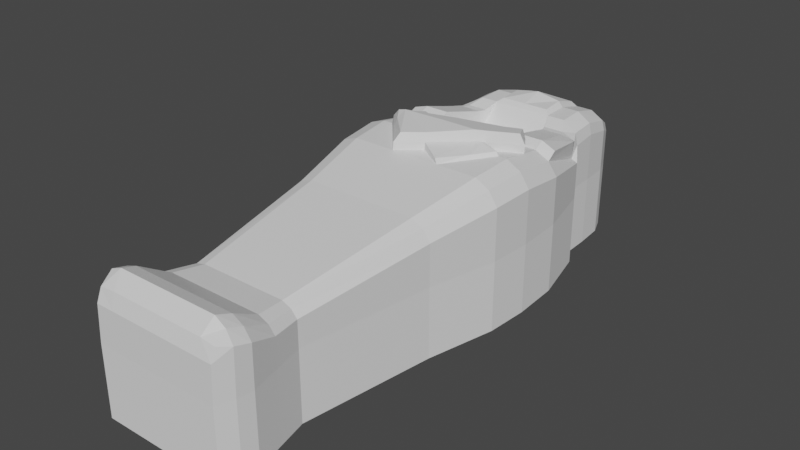 # Source: sarcophagus.blend  (saved by Blender 3.4.6; exported with 4.5.12 LTS)
import bpy
from mathutils import Matrix  # noqa: F401  (used for matrix-valued properties, if any)

bpy.ops.wm.read_factory_settings(use_empty=True)
scene = bpy.context.scene
scene.name = 'Scene'

# ---- collections
col_collection = bpy.data.collections.new('Collection'); scene.collection.children.link(col_collection)

# ---- materials (node trees are filled in below, after node groups)
mat_material_001 = bpy.data.materials.new('Material.001')
mat_material_001.use_transparent_shadow = False

# ---- material node trees
mat_material_001.use_nodes = True; mat_material_001.node_tree.nodes.clear()
_N = mat_material_001.node_tree.nodes; _L = mat_material_001.node_tree.links
n0 = _N.new('ShaderNodeBsdfPrincipled'); n0.name = 'Principled BSDF'; n0.location = (10, 300)
n0.distribution = 'GGX'
n0.subsurface_method = 'RANDOM_WALK_SKIN'
n0.inputs[3].default_value = 1.45
n0.inputs[27].default_value = (0.0, 0.0, 0.0, 1.0)
n0.inputs[28].default_value = 1.0
n1 = _N.new('ShaderNodeOutputMaterial'); n1.name = 'Material Output'; n1.location = (300, 300)
_L.new(n0.outputs[0], n1.inputs[0])
n1.is_active_output = True

# ---- world
world_world = bpy.data.worlds.new('World'); scene.world = world_world
world_world.use_nodes = True; world_world.node_tree.nodes.clear()
_N = world_world.node_tree.nodes; _L = world_world.node_tree.links
n0 = _N.new('ShaderNodeOutputWorld'); n0.name = 'World Output'; n0.location = (300, 300)
n1 = _N.new('ShaderNodeBackground'); n1.name = 'Background'; n1.location = (10, 300)
n1.inputs[0].default_value = (0.05088, 0.05088, 0.05088, 1.0)
_L.new(n1.outputs[0], n0.inputs[0])
n0.is_active_output = True
world_world.color = (0.05088, 0.05088, 0.05088)
world_world.use_sun_shadow = False
world_world.sun_shadow_jitter_overblur = 0.0

# ---- meshes
me_cube_001 = bpy.data.meshes.new('Cube.001')
me_cube_001.from_pydata([(-0.3097, -1.471, 0.05826), (-0.1684, 1.192, 0.05725), (0.1603, 1.192, 0.05725), (0.2936, -1.471, 0.05826), (0.3299, -1.315, 0.05866), (-0.3582, -1.315, 0.05866), (-0.3461, -1.392, 0.05893), (0.3218, -1.392, 0.05893), (0.2976, -1.178, 0.0578), (-0.3259, -1.178, 0.0578), (0.2653, -1.037, 0.05761), (-0.2976, -1.037, 0.05761), (0.3582, -0.3968, 0.05876), (-0.3743, -0.3968, 0.05876), (0.4349, -0.06225, 0.05954), (-0.4389, -0.06225, 0.05954), (0.2895, 1.023, 0.05887), (-0.3017, 1.023, 0.05887), (0.2532, 1.112, 0.05827), (-0.2613, 1.112, 0.05827), (-0.3138, 0.8819, 0.05928), (0.3017, 0.8819, 0.05928), (-0.3784, 0.6686, 0.05842), (0.3622, 0.6686, 0.05842), (0.3057, 0.7555, 0.05907), (-0.3218, 0.7555, 0.05907), (-0.4631, 0.1457, 0.05968), (0.447, 0.1457, 0.05968), (0.4349, 0.3778, 0.05925), (-0.447, 0.3778, 0.05925), (0.2165, -1.471, 0.05826), (0.1183, 1.192, 0.05725), (-0.1231, 1.192, 0.05725), (-0.2265, -1.471, 0.05826), (-0.1684, 1.192, -0.2768), (0.1603, 1.192, -0.2768), (0.2936, -1.471, -0.2763), (0.3299, -1.315, -0.2761), (-0.3582, -1.315, -0.2761), (-0.3461, -1.392, -0.2759), (0.3218, -1.392, -0.2759), (0.2976, -1.178, -0.2765), (-0.3259, -1.178, -0.2765), (0.2653, -1.037, -0.2766), (-0.2976, -1.037, -0.2766), (0.3582, -0.3968, -0.276), (-0.3743, -0.3968, -0.276), (0.4349, -0.06225, -0.2756), (-0.4389, -0.06225, -0.2756), (0.2895, 1.023, -0.276), (-0.3017, 1.023, -0.276), (0.2532, 1.112, -0.2763), (-0.2613, 1.112, -0.2763), (-0.3138, 0.8819, -0.2758), (0.3017, 0.8819, -0.2758), (-0.3784, 0.6686, -0.2762), (0.3622, 0.6686, -0.2762), (0.3057, 0.7555, -0.2759), (-0.3218, 0.7555, -0.2759), (-0.4631, 0.1457, -0.2756), (0.447, 0.1457, -0.2756), (0.4349, 0.3778, -0.2758), (-0.447, 0.3778, -0.2758), (0.2165, -1.471, -0.2763), (0.1183, 1.192, -0.2768), (-0.1231, 1.192, -0.2768), (-0.2265, -1.471, -0.2763), (-0.3097, -1.471, -0.2763), (0.1319, -1.471, 0.05826), (0.07221, 1.192, 0.05725), (0.07222, 1.192, -0.2768), (0.1319, -1.471, -0.2763), (-0.1443, -1.471, 0.05826), (-0.1443, -1.471, -0.2763), (-0.2587, -1.342, -0.2676), (-0.1413, 1.076, -0.2686), (-0.07832, 1.192, 0.05725), (0.132, 1.076, -0.2686), (-0.07831, 1.192, -0.2768), (0.2428, -1.342, -0.2676), (0.273, -1.2, -0.2672), (-0.299, -1.2, -0.2672), (-0.2889, -1.27, -0.2669), (0.2663, -1.27, -0.2669), (0.2462, -1.076, -0.268), (-0.2721, -1.076, -0.268), (0.2193, -0.9475, -0.2682), (-0.2486, -0.9475, -0.2682), (0.2965, -0.3667, -0.2671), (-0.3124, -0.3667, -0.2671), (0.3603, -0.06293, -0.2663), (-0.3661, -0.06293, -0.2663), (0.2394, 0.9225, -0.2669), (-0.252, 0.9225, -0.2669), (0.2092, 1.004, -0.2675), (-0.2184, 1.004, -0.2675), (-0.2621, 0.7943, -0.2665), (0.2495, 0.7943, -0.2665), (-0.003055, 1.192, 0.05725), (-0.3157, 0.6006, -0.2674), (-0.003044, 1.192, -0.2768), (0.2998, 0.6006, -0.2674), (-0.006231, -1.471, 0.05826), (0.2529, 0.6795, -0.2667), (-0.006231, -1.471, -0.2763), (-0.2688, 0.6795, -0.2667), (-0.3862, 0.1259, -0.2661), (0.3703, 0.1259, -0.2661), (0.3603, 0.3366, -0.2666), (-0.3728, 0.3366, -0.2666), (0.1787, -1.342, -0.2676), (0.09711, 1.076, -0.2686), (-0.1035, 1.076, -0.2686), (-0.1895, -1.342, -0.2676), (0.1084, -1.342, -0.2676), (0.05879, 1.076, -0.2686), (-0.1212, -1.342, -0.2676), (-0.06634, 1.076, -0.2686), (-0.003775, 1.076, -0.2686), (-0.006416, -1.342, -0.2676), (-0.006416, -1.342, 0.05826), (-0.003775, 1.076, 0.05725), (-0.06634, 1.076, 0.05725), (-0.1212, -1.342, 0.05826), (0.05879, 1.076, 0.05725), (0.1084, -1.342, 0.05826), (-0.1895, -1.342, 0.05826), (-0.1035, 1.076, 0.05725), (0.09711, 1.076, 0.05725), (0.1787, -1.342, 0.05826), (-0.3728, 0.3366, 0.05925), (0.3603, 0.3366, 0.05925), (0.3703, 0.1259, 0.05968), (-0.3862, 0.1259, 0.05968), (-0.2688, 0.6795, 0.05907), (0.2529, 0.6795, 0.05907), (0.2998, 0.6006, 0.05842), (-0.3157, 0.6006, 0.05842), (0.2495, 0.7943, 0.05928), (-0.2621, 0.7943, 0.05928), (-0.2184, 1.004, 0.05827), (0.2092, 1.004, 0.05827), (-0.252, 0.9225, 0.05887), (0.2394, 0.9225, 0.05887), (-0.3661, -0.06293, 0.05954), (0.3603, -0.06293, 0.05954), (-0.3124, -0.3667, 0.05876), (0.2965, -0.3667, 0.05876), (-0.2486, -0.9475, 0.05761), (0.2193, -0.9475, 0.05761), (-0.2721, -1.076, 0.0578), (0.2462, -1.076, 0.0578), (0.2663, -1.27, 0.05893), (-0.2889, -1.27, 0.05893), (-0.299, -1.2, 0.05866), (0.273, -1.2, 0.05866), (0.2428, -1.342, 0.05826), (0.132, 1.076, 0.05725), (-0.1413, 1.076, 0.05725), (-0.2587, -1.342, 0.05826)], [], [(73, 72, 33, 66), (34, 1, 32, 65), (70, 69, 31, 64), (36, 3, 30, 63), (59, 26, 29, 62), (56, 23, 28, 61), (61, 28, 27, 60), (48, 15, 26, 59), (55, 22, 25, 58), (54, 21, 24, 57), (57, 24, 23, 56), (62, 29, 22, 55), (49, 16, 21, 54), (58, 25, 20, 53), (50, 17, 19, 52), (35, 2, 18, 51), (53, 20, 17, 50), (51, 18, 16, 49), (46, 13, 15, 48), (60, 27, 14, 47), (44, 11, 13, 46), (47, 14, 12, 45), (42, 9, 11, 44), (45, 12, 10, 43), (38, 5, 9, 42), (43, 10, 8, 41), (37, 4, 7, 40), (67, 0, 6, 39), (39, 6, 5, 38), (41, 8, 4, 37), (66, 33, 0, 67), (40, 7, 3, 36), (64, 31, 2, 35), (52, 19, 1, 34), (100, 98, 69, 70), (63, 30, 68, 71), (65, 32, 76, 78), (104, 102, 72, 73), (139, 134, 105, 96), (126, 123, 116, 113), (153, 159, 74, 82), (140, 142, 93, 95), (127, 158, 75, 112), (154, 153, 82, 81), (141, 157, 77, 94), (128, 124, 115, 111), (155, 151, 84, 80), (142, 139, 96, 93), (129, 156, 79, 110), (159, 126, 113, 74), (143, 141, 94, 92), (130, 133, 106, 109), (156, 152, 83, 79), (144, 146, 89, 91), (131, 136, 101, 108), (157, 128, 111, 77), (145, 132, 107, 90), (132, 131, 108, 107), (158, 140, 95, 75), (71, 68, 102, 104), (146, 148, 87, 89), (133, 144, 91, 106), (78, 76, 98, 100), (125, 129, 110, 114), (147, 145, 90, 88), (134, 137, 99, 105), (124, 121, 118, 115), (148, 150, 85, 87), (135, 138, 97, 103), (123, 120, 119, 116), (149, 147, 88, 86), (136, 135, 103, 101), (122, 127, 112, 117), (150, 154, 81, 85), (137, 130, 109, 99), (121, 122, 117, 118), (151, 149, 86, 84), (138, 143, 92, 97), (120, 125, 114, 119), (152, 155, 80, 83), (6, 0, 159, 153), (33, 72, 123, 126), (69, 98, 121, 124), (20, 25, 134, 139), (7, 4, 155, 152), (68, 30, 129, 125), (21, 16, 143, 138), (8, 10, 149, 151), (22, 29, 130, 137), (9, 5, 154, 150), (23, 24, 135, 136), (10, 12, 147, 149), (102, 68, 125, 120), (24, 21, 138, 135), (11, 9, 150, 148), (25, 22, 137, 134), (12, 14, 145, 147), (26, 15, 144, 133), (76, 32, 127, 122), (13, 11, 148, 146), (1, 19, 140, 158), (27, 28, 131, 132), (14, 27, 132, 145), (2, 31, 128, 157), (28, 23, 136, 131), (98, 76, 122, 121), (15, 13, 146, 144), (3, 7, 152, 156), (29, 26, 133, 130), (16, 18, 141, 143), (0, 33, 126, 159), (30, 3, 156, 129), (17, 20, 139, 142), (72, 102, 120, 123), (4, 8, 151, 155), (31, 69, 124, 128), (18, 2, 157, 141), (5, 6, 153, 154), (32, 1, 158, 127), (19, 17, 142, 140), (99, 109, 106, 91, 89, 87, 85, 81, 82, 74, 113, 116, 119, 114, 110, 79, 83, 80, 84, 86, 88, 90, 107, 108, 101, 103, 97, 92, 94, 77, 111, 115, 118, 117, 112, 75, 95, 93, 96, 105)])
_uv = me_cube_001.uv_layers.new(name='UVMap')
_uv.uv.foreach_set('vector', [0.1257, 0.002523, 0.1368, 0.05182, 0.1273, 0.05207, 0.111, 0.006862, 0.09395, 0.5335, 0.1069, 0.478, 0.1136, 0.4786, 0.103, 0.5354, 0.1454, 0.5371, 0.1412, 0.4797, 0.1478, 0.4796, 0.1546, 0.536, 0.2096, 0.01865, 0.1836, 0.05499, 0.1764, 0.05413, 0.196, 0.01066, 0.0001127, 0.3165, 0.06424, 0.3187, 0.0669, 0.3576, 0.0007073, 0.3628, 0.2566, 0.4404, 0.1979, 0.4113, 0.2139, 0.3634, 0.2774, 0.3789, 0.2774, 0.3789, 0.2139, 0.3634, 0.2192, 0.3235, 0.2849, 0.3294, 0.003961, 0.2743, 0.06745, 0.2815, 0.06424, 0.3187, 0.0001127, 0.3165, 0.008311, 0.4264, 0.0688, 0.4063, 0.07515, 0.422, 0.01516, 0.4483, 0.2342, 0.4842, 0.1818, 0.4456, 0.1877, 0.4267, 0.2466, 0.4608, 0.2466, 0.4608, 0.1877, 0.4267, 0.1979, 0.4113, 0.2566, 0.4404, 0.0007073, 0.3628, 0.0669, 0.3576, 0.0688, 0.4063, 0.008311, 0.4264, 0.212, 0.5107, 0.1747, 0.4626, 0.1818, 0.4456, 0.2342, 0.4842, 0.01516, 0.4483, 0.07515, 0.422, 0.08269, 0.4404, 0.02588, 0.4757, 0.04588, 0.5045, 0.08984, 0.4588, 0.0956, 0.4703, 0.06423, 0.5203, 0.1635, 0.5345, 0.1538, 0.4792, 0.1665, 0.4721, 0.1931, 0.5241, 0.02588, 0.4757, 0.08269, 0.4404, 0.08984, 0.4588, 0.04588, 0.5045, 0.1931, 0.5241, 0.1665, 0.4721, 0.1747, 0.4626, 0.212, 0.5107, 0.01529, 0.2077, 0.07811, 0.2196, 0.06745, 0.2815, 0.003961, 0.2743, 0.2849, 0.3294, 0.2192, 0.3235, 0.2206, 0.2864, 0.2849, 0.2854, 0.04775, 0.08494, 0.1036, 0.1081, 0.07811, 0.2196, 0.01529, 0.2077, 0.2849, 0.2854, 0.2206, 0.2864, 0.2141, 0.2256, 0.2775, 0.2179, 0.05844, 0.05992, 0.1078, 0.08533, 0.1036, 0.1081, 0.04775, 0.08494, 0.2775, 0.2179, 0.2141, 0.2256, 0.1966, 0.1121, 0.2541, 0.09325, 0.07213, 0.0359, 0.1122, 0.06783, 0.1078, 0.08533, 0.05844, 0.05992, 0.2541, 0.09325, 0.1966, 0.1121, 0.195, 0.09058, 0.2454, 0.06747, 0.2326, 0.04171, 0.1916, 0.07171, 0.1878, 0.06288, 0.2235, 0.02991, 0.09684, 0.01325, 0.1192, 0.05296, 0.1149, 0.0593, 0.0818, 0.02439, 0.0818, 0.02439, 0.1149, 0.0593, 0.1122, 0.06783, 0.07213, 0.0359, 0.2454, 0.06747, 0.195, 0.09058, 0.1916, 0.07171, 0.2326, 0.04171, 0.111, 0.006862, 0.1273, 0.05207, 0.1192, 0.05296, 0.09684, 0.01325, 0.2235, 0.02991, 0.1878, 0.06288, 0.1836, 0.05499, 0.2096, 0.01865, 0.1546, 0.536, 0.1478, 0.4796, 0.1538, 0.4792, 0.1635, 0.5345, 0.06423, 0.5203, 0.0956, 0.4703, 0.1069, 0.478, 0.09395, 0.5335, 0.1288, 0.538, 0.1308, 0.4796, 0.1412, 0.4797, 0.1454, 0.5371, 0.196, 0.01066, 0.1764, 0.05413, 0.1671, 0.05346, 0.1815, 0.005068, 0.103, 0.5354, 0.1136, 0.4786, 0.1203, 0.4791, 0.1121, 0.5369, 0.1539, 0.0001127, 0.1522, 0.05243, 0.1368, 0.05182, 0.1257, 0.002523, 0.5743, 0.3771, 0.5743, 0.3572, 0.6275, 0.3572, 0.6274, 0.3771, 0.5745, 0.9879, 0.5745, 0.9761, 0.6276, 0.9761, 0.6276, 0.9879, 0.5743, 0.01361, 0.5745, 0.0001127, 0.6276, 0.0001127, 0.6275, 0.01361, 0.5745, 0.4146, 0.5744, 0.3994, 0.6275, 0.3994, 0.6276, 0.4146, 0.5746, 0.4395, 0.5746, 0.4329, 0.6278, 0.4329, 0.6278, 0.4395, 0.5744, 0.0258, 0.5743, 0.01361, 0.6275, 0.01361, 0.6275, 0.0258, 0.5745, 0.4986, 0.5746, 0.4803, 0.6278, 0.4803, 0.6276, 0.4986, 0.5746, 0.4742, 0.5746, 0.4676, 0.6278, 0.4676, 0.6278, 0.4742, 0.5744, 0.8878, 0.5745, 0.8658, 0.6277, 0.8658, 0.6275, 0.8878, 0.5744, 0.3994, 0.5743, 0.3771, 0.6274, 0.3771, 0.6275, 0.3994, 0.5745, 0.9241, 0.5745, 0.913, 0.6276, 0.913, 0.6276, 0.9241, 0.5745, 0.9999, 0.5745, 0.9879, 0.6276, 0.9879, 0.6276, 0.9999, 0.5744, 0.5135, 0.5745, 0.4986, 0.6276, 0.4986, 0.6275, 0.5135, 0.5743, 0.2945, 0.5742, 0.258, 0.6274, 0.258, 0.6274, 0.2945, 0.5745, 0.913, 0.5743, 0.8999, 0.6275, 0.8999, 0.6276, 0.913, 0.5742, 0.2251, 0.5744, 0.1717, 0.6275, 0.1717, 0.6274, 0.2251, 0.5743, 0.6185, 0.5744, 0.5716, 0.6276, 0.5716, 0.6274, 0.6185, 0.5746, 0.4803, 0.5746, 0.4742, 0.6278, 0.4742, 0.6278, 0.4803, 0.5742, 0.6878, 0.5742, 0.6551, 0.6274, 0.6551, 0.6274, 0.6878, 0.5742, 0.6551, 0.5743, 0.6185, 0.6274, 0.6185, 0.6274, 0.6551, 0.5746, 0.4329, 0.5745, 0.4146, 0.6276, 0.4146, 0.6278, 0.4329, 0.1815, 0.005068, 0.1671, 0.05346, 0.1522, 0.05243, 0.1539, 0.0001127, 0.5744, 0.1717, 0.5746, 0.07046, 0.6277, 0.07046, 0.6275, 0.1717, 0.5742, 0.258, 0.5742, 0.2251, 0.6274, 0.2251, 0.6274, 0.258, 0.1121, 0.5369, 0.1203, 0.4791, 0.1308, 0.4796, 0.1288, 0.538, 0.5745, 0.9363, 0.5745, 0.9241, 0.6276, 0.9241, 0.6276, 0.9363, 0.5744, 0.7416, 0.5742, 0.6878, 0.6274, 0.6878, 0.6275, 0.7416, 0.5743, 0.3572, 0.5744, 0.3413, 0.6276, 0.3413, 0.6275, 0.3572, 0.5746, 0.4676, 0.5746, 0.4567, 0.6278, 0.4567, 0.6278, 0.4676, 0.5746, 0.07046, 0.5745, 0.04782, 0.6277, 0.04782, 0.6277, 0.07046, 0.5743, 0.5557, 0.5743, 0.5358, 0.6274, 0.5358, 0.6275, 0.5557, 0.5745, 0.9761, 0.5745, 0.9562, 0.6276, 0.9562, 0.6276, 0.9761, 0.5746, 0.843, 0.5744, 0.7416, 0.6275, 0.7416, 0.6277, 0.843, 0.5744, 0.5716, 0.5743, 0.5557, 0.6275, 0.5557, 0.6276, 0.5716, 0.5746, 0.4459, 0.5746, 0.4395, 0.6278, 0.4395, 0.6278, 0.4459, 0.5745, 0.04782, 0.5744, 0.0258, 0.6275, 0.0258, 0.6277, 0.04782, 0.5744, 0.3413, 0.5743, 0.2945, 0.6274, 0.2945, 0.6276, 0.3413, 0.5746, 0.4567, 0.5746, 0.4459, 0.6278, 0.4459, 0.6278, 0.4567, 0.5745, 0.8658, 0.5746, 0.843, 0.6277, 0.843, 0.6277, 0.8658, 0.5743, 0.5358, 0.5744, 0.5135, 0.6275, 0.5135, 0.6274, 0.5358, 0.5745, 0.9562, 0.5745, 0.9363, 0.6276, 0.9363, 0.6276, 0.9562, 0.5743, 0.8999, 0.5744, 0.8878, 0.6275, 0.8878, 0.6275, 0.8999, 0.4225, 0.4477, 0.4162, 0.4614, 0.4073, 0.439, 0.4126, 0.4266, 0.4017, 0.4614, 0.3875, 0.4614, 0.3835, 0.439, 0.3953, 0.439, 0.35, 0.0001127, 0.363, 0.0001209, 0.3632, 0.02026, 0.3523, 0.02027, 0.4169, 0.05383, 0.4183, 0.07574, 0.4091, 0.0889, 0.4079, 0.06902, 0.3068, 0.4477, 0.3054, 0.4344, 0.3152, 0.4145, 0.3164, 0.4266, 0.3397, 0.4614, 0.325, 0.4614, 0.3316, 0.439, 0.3437, 0.439, 0.3103, 0.05383, 0.3124, 0.02938, 0.321, 0.04681, 0.3193, 0.06902, 0.311, 0.4107, 0.3166, 0.3861, 0.3245, 0.3707, 0.3199, 0.393, 0.428, 0.09078, 0.4399, 0.1411, 0.4271, 0.1483, 0.4172, 0.1026, 0.419, 0.4107, 0.4245, 0.4344, 0.4143, 0.4145, 0.4096, 0.393, 0.2998, 0.09078, 0.3096, 0.07574, 0.3187, 0.0889, 0.3106, 0.1026, 0.3166, 0.3861, 0.3005, 0.2753, 0.3112, 0.2701, 0.3245, 0.3707, 0.3636, 0.4614, 0.3397, 0.4614, 0.3437, 0.439, 0.3636, 0.439, 0.3096, 0.07574, 0.3103, 0.05383, 0.3193, 0.06902, 0.3187, 0.0889, 0.4141, 0.3861, 0.419, 0.4107, 0.4096, 0.393, 0.4056, 0.3707, 0.4183, 0.07574, 0.428, 0.09078, 0.4172, 0.1026, 0.4091, 0.0889, 0.3005, 0.2753, 0.2872, 0.2174, 0.3001, 0.2175, 0.3112, 0.2701, 0.4427, 0.1813, 0.4385, 0.2174, 0.4259, 0.2175, 0.4294, 0.1848, 0.3761, 0.0001252, 0.3838, 0.0001281, 0.3804, 0.02026, 0.374, 0.02026, 0.4273, 0.2753, 0.4141, 0.3861, 0.4056, 0.3707, 0.4166, 0.2701, 0.3917, 0.0001305, 0.4078, 0.01391, 0.4003, 0.03277, 0.387, 0.02026, 0.2851, 0.1813, 0.2872, 0.1411, 0.3001, 0.1483, 0.2984, 0.1848, 0.2872, 0.2174, 0.2851, 0.1813, 0.2984, 0.1848, 0.3001, 0.2175, 0.3347, 0.0001199, 0.342, 0.0001127, 0.3457, 0.02022, 0.3396, 0.02027, 0.2872, 0.1411, 0.2998, 0.09078, 0.3106, 0.1026, 0.3001, 0.1483, 0.363, 0.0001209, 0.3761, 0.0001252, 0.374, 0.02026, 0.3632, 0.02026, 0.4385, 0.2174, 0.4273, 0.2753, 0.4166, 0.2701, 0.4259, 0.2175, 0.3117, 0.4614, 0.3068, 0.4477, 0.3164, 0.4266, 0.3205, 0.439, 0.4399, 0.1411, 0.4427, 0.1813, 0.4294, 0.1848, 0.4271, 0.1483, 0.3124, 0.02938, 0.3186, 0.01392, 0.3263, 0.03278, 0.321, 0.04681, 0.4162, 0.4614, 0.4017, 0.4614, 0.3953, 0.439, 0.4073, 0.439, 0.325, 0.4614, 0.3117, 0.4614, 0.3205, 0.439, 0.3316, 0.439, 0.4148, 0.02937, 0.4169, 0.05383, 0.4079, 0.06902, 0.4062, 0.04681, 0.3875, 0.4614, 0.3636, 0.4614, 0.3636, 0.439, 0.3835, 0.439, 0.3054, 0.4344, 0.311, 0.4107, 0.3199, 0.393, 0.3152, 0.4145, 0.342, 0.0001127, 0.35, 0.0001127, 0.3523, 0.02027, 0.3457, 0.02022, 0.3186, 0.01392, 0.3347, 0.0001199, 0.3396, 0.02027, 0.3263, 0.03278, 0.4245, 0.4344, 0.4225, 0.4477, 0.4126, 0.4266, 0.4143, 0.4145, 0.3838, 0.0001281, 0.3917, 0.0001305, 0.387, 0.02026, 0.3804, 0.02026, 0.4078, 0.01391, 0.4148, 0.02937, 0.4062, 0.04681, 0.4003, 0.03277, 0.5618, 0.0824, 0.5717, 0.1281, 0.574, 0.1646, 0.5705, 0.1973, 0.5612, 0.2499, 0.5502, 0.3505, 0.5542, 0.3728, 0.5589, 0.3943, 0.5571, 0.4064, 0.5519, 0.4188, 0.5399, 0.4188, 0.5281, 0.4188, 0.5082, 0.4188, 0.4883, 0.4188, 0.4761, 0.4188, 0.465, 0.4188, 0.461, 0.4064, 0.4598, 0.3943, 0.4644, 0.3728, 0.4691, 0.3505, 0.4557, 0.2499, 0.4447, 0.1973, 0.443, 0.1646, 0.4447, 0.1281, 0.4552, 0.0824, 0.4633, 0.06875, 0.4639, 0.04886, 0.4656, 0.02665, 0.4709, 0.01262, 0.4842, 0.0001127, 0.4903, 0.0001127, 0.4969, 0.0001128, 0.5077, 0.0001129, 0.5186, 0.000113, 0.525, 0.000113, 0.5316, 0.000113, 0.5449, 0.01262, 0.5507, 0.02665, 0.5525, 0.04886, 0.5536, 0.06875])
me_cube_001.update()
me_cube_002 = bpy.data.meshes.new('Cube.002')
me_cube_002.from_pydata([(-0.3094, -1.439, 0.2829), (-0.1776, 1.174, 0.202), (0.292, -1.439, 0.28), (0.1738, 1.172, 0.2018), (-0.3194, -1.312, 0.3087), (0.295, -1.313, 0.2993), (0.288, -1.384, 0.3221), (-0.3084, -1.384, 0.3324), (-0.2907, -1.176, 0.2356), (0.266, -1.176, 0.2289), (-0.2659, -1.037, 0.2201), (0.2368, -1.037, 0.214), (-0.333, -0.397, 0.3176), (0.321, -0.397, 0.3079), (-0.3897, -0.0624, 0.384), (0.3906, -0.06239, 0.3718), (-0.2821, 1.023, 0.3146), (0.277, 1.023, 0.3101), (-0.2443, 1.112, 0.2663), (0.2423, 1.112, 0.2627), (0.2886, 0.8819, 0.3433), (-0.2934, 0.8819, 0.3483), (0.3317, 0.6686, 0.2456), (-0.3383, 0.6686, 0.2486), (-0.3011, 0.7554, 0.34), (0.2924, 0.7554, 0.3345), (0.4008, 0.1456, 0.3833), (-0.4119, 0.1456, 0.396), (-0.3973, 0.3777, 0.3596), (0.3902, 0.3777, 0.3483), (0.1428, 1.162, 0.2351), (0.2221, -1.439, 0.2889), (0.242, -1.312, 0.328), (0.2365, -1.383, 0.3536), (0.2179, -1.176, 0.2494), (0.1934, -1.037, 0.2327), (0.2646, -0.397, 0.3376), (0.3232, -0.06241, 0.4091), (0.214, 1.023, 0.3474), (0.1875, 1.112, 0.293), (0.223, 0.8819, 0.3854), (-0.3973, 0.3777, 0.3596), (0.2255, 0.7554, 0.3807), (0.3307, 0.1456, 0.4219), (0.3222, 0.3777, 0.3828), (-0.2342, -1.439, 0.2889), (-0.1477, 1.163, 0.2329), (-0.2632, -1.312, 0.328), (-0.2539, -1.383, 0.3536), (-0.2398, -1.176, 0.2494), (-0.2199, -1.037, 0.2327), (-0.2732, -0.397, 0.3376), (-0.3183, -0.06241, 0.4091), (-0.2201, 1.023, 0.3474), (-0.1903, 1.112, 0.293), (-0.2288, 0.8819, 0.3854), (-0.3901, 0.4329, 0.3891), (-0.2352, 0.7554, 0.3807), (-0.3375, 0.1456, 0.4219), (-0.3253, 0.3777, 0.3828), (-0.3097, -1.471, 0.05826), (-0.1684, 1.192, 0.05725), (0.1603, 1.192, 0.05725), (0.2936, -1.471, 0.05826), (0.3299, -1.315, 0.05866), (-0.3582, -1.315, 0.05866), (-0.3461, -1.392, 0.05893), (0.3218, -1.392, 0.05893), (0.2976, -1.178, 0.0578), (-0.3259, -1.178, 0.0578), (0.2653, -1.037, 0.05761), (-0.2976, -1.037, 0.05761), (0.3582, -0.3968, 0.05876), (-0.3743, -0.3968, 0.05876), (0.4349, -0.06225, 0.05954), (-0.4389, -0.06225, 0.05954), (0.2895, 1.023, 0.05887), (-0.3017, 1.023, 0.05887), (0.2532, 1.112, 0.05827), (-0.2613, 1.112, 0.05827), (-0.3138, 0.8819, 0.05928), (0.3017, 0.8819, 0.05928), (-0.3784, 0.6686, 0.05842), (0.3622, 0.6686, 0.05842), (0.3057, 0.7555, 0.05907), (-0.3218, 0.7555, 0.05907), (-0.4631, 0.1457, 0.05968), (0.447, 0.1457, 0.05968), (0.4349, 0.3778, 0.05925), (-0.447, 0.3778, 0.05925), (0.2165, -1.471, 0.05826), (0.1183, 1.192, 0.05725), (-0.1231, 1.192, 0.05725), (-0.2265, -1.471, 0.05826), (-0.3097, -1.463, 0.2232), (-0.1897, 1.174, 0.1725), (0.1822, 1.172, 0.1744), (0.2936, -1.463, 0.2232), (0.3299, -1.313, 0.2487), (-0.3582, -1.313, 0.2487), (-0.3461, -1.386, 0.2668), (0.3218, -1.386, 0.2668), (0.2976, -1.177, 0.1929), (-0.3259, -1.177, 0.1929), (0.2653, -1.037, 0.1811), (-0.2976, -1.037, 0.1811), (0.3582, -0.397, 0.2555), (-0.3743, -0.397, 0.2555), (0.4349, -0.06237, 0.3061), (-0.4389, -0.06237, 0.3061), (0.2895, 1.023, 0.2624), (-0.3017, 1.023, 0.2624), (0.2532, 1.112, 0.2239), (-0.2613, 1.112, 0.2239), (-0.3138, 0.8819, 0.2893), (0.3017, 0.8819, 0.2893), (-0.3784, 0.6686, 0.2337), (0.3622, 0.6686, 0.2337), (0.3057, 0.7554, 0.2755), (-0.3218, 0.7554, 0.2755), (-0.4631, 0.1456, 0.3152), (0.447, 0.1456, 0.3152), (0.4349, 0.3777, 0.2875), (-0.447, 0.3777, 0.2875), (0.2165, -1.463, 0.2232), (0.116, 1.192, 0.1574), (-0.1236, 1.192, 0.1574), (-0.2265, -1.463, 0.2232), (0.07725, 1.178, 0.2152), (0.1455, -1.312, 0.328), (0.1428, -1.383, 0.3536), (0.1305, -1.176, 0.2494), (0.1144, -1.037, 0.2327), (0.1618, -0.397, 0.3376), (0.2007, -0.06241, 0.4091), (0.1311, 1.023, 0.3474), (0.1153, 1.112, 0.293), (0.1367, 0.8819, 0.3854), (0.1637, 0.6686, 0.2622), (0.1375, 0.7554, 0.3807), (-0.005295, 0.1518, 0.5069), (0.1985, 0.3777, 0.3828), (0.135, -1.439, 0.2889), (0.1319, -1.471, 0.05826), (0.07221, 1.192, 0.05725), (0.1319, -1.463, 0.2232), (0.07026, 1.192, 0.1574), (-0.1496, -1.439, 0.2889), (-0.1443, -1.471, 0.05826), (-0.1443, -1.463, 0.2232), (-0.08649, 1.178, 0.2152), (-0.1695, -1.312, 0.328), (-0.163, -1.383, 0.3536), (-0.155, -1.176, 0.2494), (-0.1433, -1.037, 0.2327), (-0.1735, -0.397, 0.3376), (-0.1994, -0.06241, 0.4091), (-0.1396, 1.023, 0.3474), (-0.1202, 1.112, 0.293), (-0.1451, 0.8819, 0.3854), (-0.1753, 0.6686, 0.2622), (-0.1498, 0.7554, 0.3807), (-0.2131, 0.165, 0.4947), (-0.2052, 0.3777, 0.3828), (-0.07832, 1.192, 0.05725), (-0.0792, 1.192, 0.1574), (0.1311, 1.023, 0.3474), (0.1367, 0.8819, 0.3854), (0.1375, 0.7554, 0.3807), (-0.1396, 1.023, 0.3474), (-0.1451, 0.8819, 0.3854), (-0.1498, 0.7554, 0.3807), (-0.00462, 1.178, 0.2152), (-0.01203, -1.312, 0.328), (-0.01007, -1.383, 0.3536), (-0.01223, -1.176, 0.2494), (-0.01443, -1.037, 0.2327), (-0.005837, -0.397, 0.3376), (0.0006497, -0.06241, 0.4091), (-0.00425, 1.023, 0.3474), (-0.002466, 1.112, 0.293), (-0.005812, 0.6686, 0.2622), (-0.006157, 0.7554, 0.3807), (-0.2131, 0.1441, 0.5064), (-0.003362, 0.3777, 0.3828), (-0.003055, 1.192, 0.05725), (-0.00447, 1.192, 0.1574), (-0.007316, -1.439, 0.2889), (-0.006231, -1.471, 0.05826), (-0.006231, -1.463, 0.2232), (-0.00425, 1.023, 0.3474), (-0.006157, 0.7554, 0.3807), (-0.2129, 0.1667, 0.4184), (-0.292, 0.1456, 0.4219), (-0.004395, 0.2537, 0.4037), (0.1992, 0.3404, 0.3891), (0.2026, 0.1669, 0.4183), (0.3257, 0.283, 0.3988), (-0.1121, -0.06241, 0.4091), (-0.2512, 0.1447, 0.4966), (0.2642, 0.3777, 0.3828), (-0.00155, 0.01457, 0.4138), (0.1235, -0.06241, 0.4091), (-0.2069, 0.04718, 0.4159), (-0.33, 0.2879, 0.398), (-0.2691, 0.3777, 0.3828), (-0.2066, 0.3388, 0.3894), (0.2887, 0.1456, 0.4219), (0.2018, 0.03618, 0.4152), (0.1726, 0.1484, 0.4577), (0.2031, 0.1484, 0.4577), (0.2026, 0.1697, 0.4541), (-0.2816, 0.1471, 0.4623), (0.1099, 1.007, 0.3714), (-0.2129, 0.1679, 0.4592), (-0.00424, 1.007, 0.3714), (-0.004395, 0.2565, 0.4395), (-0.2076, 0.3155, 0.4303), (0.1992, 0.3433, 0.4249), (-0.00155, 0.01741, 0.4496), (0.3257, 0.2858, 0.4346), (0.2642, 0.3805, 0.4186), (-0.1121, -0.05958, 0.4448), (0.1043, -0.04915, 0.4278), (-0.2075, 0.05946, 0.4569), (-0.3124, 0.2722, 0.4376), (-0.2607, 0.3485, 0.4247), (0.2756, 0.147, 0.44), (0.202, 0.05443, 0.4342), (-0.004588, 0.2368, 0.4926), (0.1999, 0.3118, 0.4799), (0.2024, 0.1839, 0.5015), (0.1615, 0.1518, 0.5069), (-0.001744, 0.02701, 0.491), (0.3034, 0.278, 0.4856), (0.2647, 0.3567, 0.4724), (-0.09284, -0.0348, 0.4872), (-0.2091, 0.08381, 0.4871), (-0.004176, 0.8846, 0.4296), (0.114, 0.8846, 0.4089), (-0.005837, 0.7778, 0.3988), (0.1143, 0.7778, 0.3988), (-0.1185, 1.007, 0.3714), (-0.1225, 0.8846, 0.4089), (-0.1261, 0.7778, 0.3988), (-0.2734, -1.361, 0.05826), (-0.1496, 1.089, 0.05725), (0.1384, 1.089, 0.05725), (0.2552, -1.361, 0.05826), (0.287, -1.218, 0.05866), (-0.3158, -1.218, 0.05866), (-0.3052, -1.289, 0.05893), (0.2799, -1.289, 0.05893), (0.2587, -1.092, 0.0578), (-0.2875, -1.092, 0.0578), (0.2304, -0.9617, 0.05761), (-0.2628, -0.9617, 0.05761), (0.3117, -0.373, 0.05876), (-0.33, -0.373, 0.05876), (0.3789, -0.06519, 0.05954), (-0.3866, -0.06519, 0.05954), (0.2516, 0.9335, 0.05887), (-0.2663, 0.9335, 0.05887), (0.2198, 1.016, 0.05827), (-0.231, 1.016, 0.05827), (-0.2769, 0.8035, 0.05928), (0.2622, 0.8035, 0.05928), (-0.3335, 0.6073, 0.05842), (0.3153, 0.6073, 0.05842), (0.2658, 0.6872, 0.05907), (-0.284, 0.6872, 0.05907), (-0.4078, 0.1262, 0.05968), (0.3895, 0.1262, 0.05968), (0.3789, 0.3397, 0.05925), (-0.3936, 0.3397, 0.05925), (0.1876, -1.361, 0.05826), (0.1016, 1.089, 0.05725), (-0.1099, 1.089, 0.05725), (-0.2005, -1.361, 0.05826), (0.1135, -1.361, 0.05826), (0.06121, 1.089, 0.05725), (-0.1285, -1.361, 0.05826), (-0.07066, 1.089, 0.05725), (-0.004726, 1.089, 0.05725), (-0.007509, -1.361, 0.05826), (-0.2734, -1.361, 0.1619), (-0.1496, 1.089, 0.1609), (0.1384, 1.089, 0.1609), (0.2552, -1.361, 0.1619), (0.287, -1.218, 0.1623), (-0.3158, -1.218, 0.1623), (-0.3052, -1.289, 0.1626), (0.2799, -1.289, 0.1626), (0.2587, -1.092, 0.1615), (-0.2875, -1.092, 0.1615), (0.2304, -0.9617, 0.1613), (-0.2628, -0.9617, 0.1613), (0.3117, -0.373, 0.1624), (-0.33, -0.373, 0.1624), (0.3789, -0.06519, 0.1632), (-0.3866, -0.06519, 0.1632), (0.2516, 0.9335, 0.1625), (-0.2663, 0.9335, 0.1625), (0.2198, 1.016, 0.1619), (-0.231, 1.016, 0.1619), (-0.2769, 0.8035, 0.163), (0.2622, 0.8035, 0.163), (-0.3335, 0.6073, 0.1621), (0.3153, 0.6073, 0.1621), (0.2658, 0.6872, 0.1627), (-0.284, 0.6872, 0.1627), (-0.4078, 0.1262, 0.1634), (0.3895, 0.1262, 0.1634), (0.3789, 0.3397, 0.1629), (-0.3936, 0.3397, 0.1629), (0.1876, -1.361, 0.1619), (0.1016, 1.089, 0.1609), (-0.1099, 1.089, 0.1609), (-0.2005, -1.361, 0.1619), (0.1135, -1.361, 0.1619), (0.06121, 1.089, 0.1609), (-0.1285, -1.361, 0.1619), (-0.07066, 1.089, 0.1609), (-0.004726, 1.089, 0.1609), (-0.007509, -1.361, 0.1619), (-0.008465, -0.07197, 0.1621), (0.3257, 0.6927, 0.3234), (0.341, 0.6589, 0.3358), (0.2769, 0.6588, 0.3524), (0.2605, 0.6927, 0.3515), (0.3874, 0.4278, 0.3801), (0.3202, 0.4278, 0.4109), (0.173, 0.6588, 0.3524), (0.1628, 0.6927, 0.3515), (0.2735, 0.4278, 0.4109), (0.2007, 0.4278, 0.4109), (-0.3383, 0.6686, 0.2486), (-0.3011, 0.7554, 0.34), (-0.2352, 0.7554, 0.3807), (-0.3253, 0.3777, 0.3828), (-0.1753, 0.6686, 0.2622), (-0.1498, 0.7554, 0.3807), (-0.2691, 0.3777, 0.3828), (-0.2052, 0.3777, 0.3828), (-0.3438, 0.6612, 0.3377), (-0.329, 0.6932, 0.327), (-0.2817, 0.6612, 0.3513), (-0.2652, 0.6931, 0.3522), (-0.3202, 0.4329, 0.4102), (-0.1809, 0.6612, 0.3513), (-0.1711, 0.6931, 0.3522), (-0.2747, 0.4329, 0.4102), (-0.2043, 0.4329, 0.4102)], [], [(113, 18, 1, 95), (125, 30, 3, 96), (101, 6, 2, 97), (127, 45, 0, 94), (48, 7, 0, 45), (49, 8, 4, 47), (102, 9, 5, 98), (100, 7, 4, 99), (94, 0, 7, 100), (47, 4, 7, 48), (98, 5, 6, 101), (104, 11, 9, 102), (50, 10, 8, 49), (99, 4, 8, 103), (51, 12, 10, 50), (106, 13, 11, 104), (103, 8, 10, 105), (108, 15, 13, 106), (52, 14, 12, 51), (105, 10, 12, 107), (58, 27, 14, 52), (121, 26, 15, 108), (107, 12, 14, 109), (112, 19, 17, 110), (54, 18, 16, 53), (114, 21, 16, 111), (46, 1, 18, 54), (96, 3, 19, 112), (111, 16, 18, 113), (119, 24, 21, 114), (110, 17, 20, 115), (53, 16, 21, 55), (123, 28, 23, 116), (118, 25, 22, 117), (160, 161, 341, 340), (55, 21, 24, 57), (115, 20, 25, 118), (116, 23, 24, 119), (109, 14, 27, 120), (122, 29, 26, 121), (59, 28, 27, 58, 204), (205, 163, 343, 342), (117, 22, 29, 122), (120, 27, 28, 123), (42, 139, 333, 329), (29, 44, 197, 43, 26), (20, 40, 42, 25), (22, 25, 326, 327), (17, 38, 40, 20), (3, 30, 39, 19), (19, 39, 38, 17), (26, 43, 37, 15), (15, 37, 36, 13), (13, 36, 35, 11), (11, 35, 34, 9), (5, 32, 33, 6), (9, 34, 32, 5), (6, 33, 31, 2), (97, 2, 31, 124), (146, 128, 30, 125), (95, 1, 46, 126), (24, 23, 336, 337), (163, 205, 206), (159, 55, 57, 161), (163, 160, 340, 343), (157, 53, 55, 159), (150, 46, 54, 158), (158, 54, 53, 157), (192, 193, 212, 214), (156, 52, 51, 155), (155, 51, 50, 154), (154, 50, 49, 153), (151, 47, 48, 152), (153, 49, 47, 151), (152, 48, 45, 147), (149, 147, 45, 127), (148, 149, 127, 93), (61, 95, 126, 92), (144, 146, 125, 91), (63, 97, 124, 90), (86, 120, 123, 89), (83, 117, 122, 88), (88, 122, 121, 87), (75, 109, 120, 86), (82, 116, 119, 85), (81, 115, 118, 84), (84, 118, 117, 83), (89, 123, 116, 82), (76, 110, 115, 81), (85, 119, 114, 80), (77, 111, 113, 79), (62, 96, 112, 78), (80, 114, 111, 77), (78, 112, 110, 76), (73, 107, 109, 75), (87, 121, 108, 74), (71, 105, 107, 73), (74, 108, 106, 72), (69, 103, 105, 71), (72, 106, 104, 70), (65, 99, 103, 69), (70, 104, 102, 68), (64, 98, 101, 67), (60, 94, 100, 66), (66, 100, 99, 65), (68, 102, 98, 64), (93, 127, 94, 60), (67, 101, 97, 63), (91, 125, 96, 62), (79, 113, 95, 61), (185, 186, 146, 144), (90, 124, 145, 143), (124, 31, 142, 145), (33, 130, 142, 31), (34, 131, 129, 32), (32, 129, 130, 33), (35, 132, 131, 34), (36, 133, 132, 35), (37, 134, 133, 36), (43, 207, 208, 134, 37), (39, 136, 135, 38), (30, 128, 136, 39), (38, 135, 137, 40), (141, 200, 334, 335), (40, 137, 139, 42), (44, 200, 197), (29, 22, 327, 330), (186, 172, 128, 146), (126, 46, 150, 165), (92, 126, 165, 164), (188, 189, 149, 148), (189, 187, 147, 149), (174, 152, 147, 187), (175, 153, 151, 173), (173, 151, 152, 174), (176, 154, 153, 175), (177, 155, 154, 176), (178, 198, 156, 155, 177), (193, 203, 224, 212), (180, 158, 157, 179), (172, 150, 158, 180), (182, 139, 168, 191), (182, 161, 160, 181), (157, 159, 170, 169), (184, 163, 206), (181, 160, 163, 184), (190, 169, 242, 215), (169, 170, 243, 242), (139, 137, 167, 168), (179, 157, 169, 190), (137, 135, 166, 167), (159, 161, 171, 170), (135, 179, 190, 166), (171, 191, 240, 244), (166, 190, 215, 213), (138, 181, 184, 141), (141, 184, 195), (139, 182, 181, 138), (161, 182, 191, 171), (128, 172, 180, 136), (136, 180, 179, 135), (205, 204, 225, 226), (134, 202, 178, 177, 133), (133, 177, 176, 132), (132, 176, 175, 131), (129, 173, 174, 130), (131, 175, 173, 129), (130, 174, 187, 142), (145, 142, 187, 189), (143, 145, 189, 188), (165, 150, 172, 186), (164, 165, 186, 185), (198, 201, 219, 222), (197, 196, 207, 43), (194, 206, 217, 216), (195, 200, 141), (201, 198, 178), (200, 195, 218, 221), (208, 207, 227, 228), (201, 202, 223, 219), (197, 200, 221, 220), (202, 201, 178), (203, 193, 58, 52, 156), (198, 203, 156), (192, 204, 58, 193), (207, 196, 211, 227), (196, 197, 220, 211), (204, 205, 59), (208, 202, 134), (202, 208, 228, 223), (204, 192, 214, 225), (206, 194, 184), (195, 184, 194), (209, 211, 231, 232), (220, 221, 235, 234), (210, 209, 219, 223, 228), (224, 222, 236, 237), (214, 212, 199, 162), (216, 214, 162, 229), (211, 220, 234, 231), (211, 209, 210), (212, 224, 237, 199), (216, 217, 214), (217, 226, 225, 214), (227, 211, 210), (228, 227, 210), (206, 205, 226, 217), (203, 198, 222, 224), (195, 194, 216, 218), (183, 199, 237), (140, 183, 237, 236, 233), (233, 232, 140), (231, 234, 235, 230), (162, 199, 183), (230, 229, 140, 232, 231), (229, 162, 183, 140), (221, 218, 230, 235), (219, 209, 232, 233), (218, 216, 229, 230), (222, 219, 233, 236), (215, 242, 243, 238), (238, 243, 244, 240), (239, 238, 240, 241), (213, 215, 238, 239), (167, 166, 213, 239), (170, 171, 244, 243), (168, 167, 239, 241), (191, 168, 241, 240), (144, 91, 276, 280), (68, 64, 249, 253), (80, 77, 262, 265), (143, 188, 284, 279), (63, 90, 275, 248), (93, 60, 245, 278), (78, 76, 261, 263), (86, 89, 274, 271), (67, 63, 248, 252), (73, 75, 260, 258), (83, 88, 273, 268), (91, 62, 247, 276), (87, 74, 259, 272), (188, 148, 281, 284), (88, 87, 272, 273), (79, 61, 246, 264), (71, 73, 258, 256), (75, 86, 271, 260), (74, 72, 257, 259), (82, 85, 270, 267), (92, 164, 282, 277), (69, 71, 256, 254), (81, 84, 269, 266), (72, 70, 255, 257), (90, 143, 279, 275), (84, 83, 268, 269), (65, 69, 254, 250), (185, 144, 280, 283), (89, 82, 267, 274), (70, 68, 253, 255), (76, 81, 266, 261), (64, 67, 252, 249), (85, 80, 265, 270), (164, 185, 283, 282), (148, 93, 278, 281), (60, 66, 251, 245), (77, 79, 264, 262), (61, 92, 277, 246), (66, 65, 250, 251), (62, 78, 263, 247), (256, 258, 298, 296), (260, 271, 311, 300), (275, 279, 319, 315), (259, 257, 297, 299), (267, 270, 310, 307), (283, 280, 320, 323), (254, 256, 296, 294), (266, 269, 309, 306), (284, 281, 321, 324), (257, 255, 295, 297), (269, 268, 308, 309), (277, 282, 322, 317), (250, 254, 294, 290), (274, 267, 307, 314), (282, 283, 323, 322), (255, 253, 293, 295), (261, 266, 306, 301), (279, 284, 324, 319), (249, 252, 292, 289), (270, 265, 305, 310), (281, 278, 318, 321), (245, 251, 291, 285), (262, 264, 304, 302), (246, 277, 317, 286), (251, 250, 290, 291), (247, 263, 303, 287), (280, 276, 316, 320), (253, 249, 289, 293), (265, 262, 302, 305), (248, 275, 315, 288), (278, 245, 285, 318), (263, 261, 301, 303), (271, 274, 314, 311), (252, 248, 288, 292), (258, 260, 300, 298), (268, 273, 313, 308), (276, 247, 287, 316), (272, 259, 299, 312), (273, 272, 312, 313), (264, 246, 286, 304), (300, 311, 325), (315, 319, 325), (299, 297, 325), (307, 310, 325), (323, 320, 325), (294, 296, 325), (306, 309, 325), (324, 321, 325), (297, 295, 325), (309, 308, 325), (317, 322, 325), (290, 294, 325), (314, 307, 325), (322, 323, 325), (295, 293, 325), (301, 306, 325), (319, 324, 325), (289, 292, 325), (310, 305, 325), (321, 318, 325), (285, 291, 325), (302, 304, 325), (286, 317, 325), (291, 290, 325), (287, 303, 325), (320, 316, 325), (293, 289, 325), (305, 302, 325), (288, 315, 325), (318, 285, 325), (303, 301, 325), (311, 314, 325), (292, 288, 325), (298, 300, 325), (308, 313, 325), (316, 287, 325), (312, 299, 325), (313, 312, 325), (304, 286, 325), (296, 298, 325), (327, 328, 331, 330), (326, 329, 328, 327), (329, 333, 332, 328), (328, 332, 335, 334, 331), (44, 29, 330, 331), (25, 42, 329, 326), (138, 141, 335, 332), (200, 44, 331, 334), (139, 138, 332, 333), (339, 342, 351, 348), (341, 338, 347, 350), (337, 336, 344, 345), (343, 340, 349, 352), (28, 59, 339, 41), (59, 205, 342, 339), (23, 28, 41, 336), (161, 57, 338, 341), (57, 24, 337, 338), (347, 345, 344, 346), (346, 344, 56, 348), (349, 346, 348, 351, 352), (350, 347, 346, 349), (342, 343, 352, 351), (338, 337, 345, 347), (340, 341, 350, 349), (336, 41, 56, 344), (41, 339, 348, 56)])
_uv = me_cube_002.uv_layers.new(name='UVMap')
_uv.uv.foreach_set('vector', [0.113, 0.4906, 0.1177, 0.4857, 0.1267, 0.4997, 0.1236, 0.504, 0.1776, 0.5032, 0.1774, 0.4889, 0.184, 0.4917, 0.187, 0.4953, 0.1356, 0.04086, 0.1298, 0.04358, 0.1306, 0.03735, 0.1331, 0.03177, 0.0651, 0.03538, 0.06758, 0.04346, 0.06029, 0.04619, 0.0566, 0.04063, 0.068, 0.05242, 0.06267, 0.0523, 0.06029, 0.04619, 0.06758, 0.04346, 0.06371, 0.08201, 0.05508, 0.08086, 0.0596, 0.05901, 0.06616, 0.05994, 0.1516, 0.06642, 0.1441, 0.0691, 0.1343, 0.04967, 0.1411, 0.04733, 0.05555, 0.0507, 0.06267, 0.0523, 0.0596, 0.05901, 0.05137, 0.05838, 0.0566, 0.04063, 0.06029, 0.04619, 0.06267, 0.0523, 0.05555, 0.0507, 0.06616, 0.05994, 0.0596, 0.05901, 0.06267, 0.0523, 0.068, 0.05242, 0.1411, 0.04733, 0.1343, 0.04967, 0.1298, 0.04358, 0.1356, 0.04086, 0.1583, 0.09284, 0.1502, 0.09524, 0.1441, 0.0691, 0.1516, 0.06642, 0.06481, 0.1079, 0.05543, 0.1079, 0.05508, 0.08086, 0.06371, 0.08201, 0.05137, 0.05838, 0.0596, 0.05901, 0.05508, 0.08086, 0.04551, 0.08011, 0.07172, 0.2339, 0.05989, 0.2353, 0.05543, 0.1079, 0.06481, 0.1079, 0.194, 0.2149, 0.1824, 0.2181, 0.1502, 0.09524, 0.1583, 0.09284, 0.04551, 0.08011, 0.05508, 0.08086, 0.05543, 0.1079, 0.04547, 0.1077, 0.2104, 0.2755, 0.197, 0.2783, 0.1824, 0.2181, 0.194, 0.2149, 0.07685, 0.2963, 0.06383, 0.2982, 0.05989, 0.2353, 0.07172, 0.2339, 0.04547, 0.1077, 0.05543, 0.1079, 0.05989, 0.2353, 0.04566, 0.2352, 0.07909, 0.3302, 0.06659, 0.3329, 0.06383, 0.2982, 0.07685, 0.2963, 0.2153, 0.3108, 0.2015, 0.3118, 0.197, 0.2783, 0.2104, 0.2755, 0.04566, 0.2352, 0.05989, 0.2353, 0.06383, 0.2982, 0.0473, 0.2992, 0.1941, 0.4805, 0.1892, 0.477, 0.1918, 0.4625, 0.1982, 0.4655, 0.1259, 0.483, 0.1177, 0.4857, 0.1113, 0.4721, 0.1205, 0.4687, 0.09576, 0.457, 0.1047, 0.4529, 0.1113, 0.4721, 0.105, 0.477, 0.1319, 0.495, 0.1267, 0.4997, 0.1177, 0.4857, 0.1259, 0.483, 0.187, 0.4953, 0.184, 0.4917, 0.1892, 0.477, 0.1941, 0.4805, 0.105, 0.477, 0.1113, 0.4721, 0.1177, 0.4857, 0.113, 0.4906, 0.08467, 0.4368, 0.09557, 0.4337, 0.1047, 0.4529, 0.09576, 0.457, 0.1982, 0.4655, 0.1918, 0.4625, 0.1937, 0.4418, 0.2022, 0.4437, 0.1205, 0.4687, 0.1113, 0.4721, 0.1047, 0.4529, 0.1155, 0.4499, 0.05771, 0.3823, 0.07222, 0.3803, 0.07704, 0.4227, 0.07045, 0.4241, 0.2085, 0.422, 0.1968, 0.4208, 0.216, 0.4064, 0.2216, 0.4063, 0.1265, 0.4069, 0.1254, 0.4271, 0.1254, 0.4271, 0.1265, 0.4069, 0.1155, 0.4499, 0.1047, 0.4529, 0.09557, 0.4337, 0.1111, 0.4328, 0.2022, 0.4437, 0.1937, 0.4418, 0.1968, 0.4208, 0.2085, 0.422, 0.07045, 0.4241, 0.07704, 0.4227, 0.09557, 0.4337, 0.08467, 0.4368, 0.0473, 0.2992, 0.06383, 0.2982, 0.06659, 0.3329, 0.05082, 0.3362, 0.2206, 0.3552, 0.2067, 0.3563, 0.2015, 0.3118, 0.2153, 0.3108, 0.08671, 0.3739, 0.07222, 0.3803, 0.06659, 0.3329, 0.07909, 0.3302, 0.0844, 0.3573, 0.09791, 0.3726, 0.1101, 0.3752, 0.1101, 0.3752, 0.09791, 0.3726, 0.2216, 0.4063, 0.216, 0.4064, 0.2067, 0.3563, 0.2206, 0.3552, 0.05082, 0.3362, 0.06659, 0.3329, 0.07222, 0.3803, 0.05771, 0.3823, 0.1823, 0.422, 0.1674, 0.4236, 0.1701, 0.4106, 0.1884, 0.4098, 0.2067, 0.3563, 0.1914, 0.3561, 0.1898, 0.3386, 0.1892, 0.3123, 0.2015, 0.3118, 0.1937, 0.4418, 0.1824, 0.4409, 0.1823, 0.422, 0.1968, 0.4208, 0.216, 0.4064, 0.1968, 0.4208, 0.2014, 0.408, 0.2013, 0.4012, 0.1918, 0.4625, 0.1816, 0.4613, 0.1824, 0.4409, 0.1937, 0.4418, 0.184, 0.4917, 0.1774, 0.4889, 0.1804, 0.4763, 0.1892, 0.477, 0.1892, 0.477, 0.1804, 0.4763, 0.1816, 0.4613, 0.1918, 0.4625, 0.2015, 0.3118, 0.1892, 0.3123, 0.1843, 0.2802, 0.197, 0.2783, 0.197, 0.2783, 0.1843, 0.2802, 0.1706, 0.2203, 0.1824, 0.2181, 0.1824, 0.2181, 0.1706, 0.2203, 0.1413, 0.09772, 0.1502, 0.09524, 0.1502, 0.09524, 0.1413, 0.09772, 0.1362, 0.07236, 0.1441, 0.0691, 0.1343, 0.04967, 0.1281, 0.05184, 0.1247, 0.04531, 0.1298, 0.04358, 0.1441, 0.0691, 0.1362, 0.07236, 0.1281, 0.05184, 0.1343, 0.04967, 0.1298, 0.04358, 0.1247, 0.04531, 0.1237, 0.03702, 0.1306, 0.03735, 0.1331, 0.03177, 0.1306, 0.03735, 0.1237, 0.03702, 0.1246, 0.02889, 0.1698, 0.5056, 0.1685, 0.4955, 0.1774, 0.4889, 0.1776, 0.5032, 0.1236, 0.504, 0.1267, 0.4997, 0.1319, 0.495, 0.1349, 0.5087, 0.09557, 0.4337, 0.07704, 0.4227, 0.07707, 0.4227, 0.09558, 0.4337, 0.1101, 0.3752, 0.09791, 0.3726, 0.1098, 0.3682, 0.1258, 0.4485, 0.1155, 0.4499, 0.1111, 0.4328, 0.1254, 0.4271, 0.1101, 0.3752, 0.1265, 0.4069, 0.1265, 0.4069, 0.1101, 0.3752, 0.1324, 0.4666, 0.1205, 0.4687, 0.1155, 0.4499, 0.1258, 0.4485, 0.1417, 0.4988, 0.1319, 0.495, 0.1259, 0.483, 0.1361, 0.4829, 0.1361, 0.4829, 0.1259, 0.483, 0.1205, 0.4687, 0.1324, 0.4666, 0.09684, 0.3385, 0.08715, 0.3322, 0.09534, 0.3301, 0.1026, 0.3376, 0.09612, 0.2933, 0.07685, 0.2963, 0.07172, 0.2339, 0.09044, 0.2308, 0.09044, 0.2308, 0.07172, 0.2339, 0.06481, 0.1079, 0.07957, 0.1075, 0.07957, 0.1075, 0.06481, 0.1079, 0.06371, 0.08201, 0.07759, 0.08324, 0.07724, 0.06068, 0.06616, 0.05994, 0.068, 0.05242, 0.07755, 0.05131, 0.07759, 0.08324, 0.06371, 0.08201, 0.06616, 0.05994, 0.07724, 0.06068, 0.07755, 0.05131, 0.068, 0.05242, 0.06758, 0.04346, 0.07721, 0.0407, 0.07547, 0.0315, 0.07721, 0.0407, 0.06758, 0.04346, 0.0651, 0.03538, 0.06586, 0.005934, 0.07547, 0.0315, 0.0651, 0.03538, 0.05175, 0.01251, 0.1231, 0.5276, 0.1236, 0.504, 0.1349, 0.5087, 0.1331, 0.5289, 0.1757, 0.5244, 0.1698, 0.5056, 0.1776, 0.5032, 0.185, 0.5212, 0.1461, 0.01192, 0.1331, 0.03177, 0.1246, 0.02889, 0.1335, 0.005259, 0.002258, 0.3443, 0.05082, 0.3362, 0.05771, 0.3823, 0.01731, 0.3938, 0.2542, 0.4144, 0.2216, 0.4063, 0.2206, 0.3552, 0.2646, 0.3568, 0.2646, 0.3568, 0.2206, 0.3552, 0.2153, 0.3108, 0.2646, 0.3059, 0.0001009, 0.2996, 0.0473, 0.2992, 0.05082, 0.3362, 0.002258, 0.3443, 0.04137, 0.4394, 0.07045, 0.4241, 0.08467, 0.4368, 0.04985, 0.457, 0.242, 0.4591, 0.2022, 0.4437, 0.2085, 0.422, 0.249, 0.4345, 0.249, 0.4345, 0.2085, 0.422, 0.2216, 0.4063, 0.2542, 0.4144, 0.01731, 0.3938, 0.05771, 0.3823, 0.07045, 0.4241, 0.04137, 0.4394, 0.2283, 0.4859, 0.1982, 0.4655, 0.2022, 0.4437, 0.242, 0.4591, 0.04985, 0.457, 0.08467, 0.4368, 0.09576, 0.457, 0.06119, 0.48, 0.08022, 0.5037, 0.105, 0.477, 0.113, 0.4906, 0.09718, 0.5166, 0.1933, 0.5178, 0.187, 0.4953, 0.1941, 0.4805, 0.215, 0.5017, 0.06119, 0.48, 0.09576, 0.457, 0.105, 0.477, 0.08022, 0.5037, 0.215, 0.5017, 0.1941, 0.4805, 0.1982, 0.4655, 0.2283, 0.4859, 0.007511, 0.2315, 0.04566, 0.2352, 0.0473, 0.2992, 0.0001009, 0.2996, 0.2646, 0.3059, 0.2153, 0.3108, 0.2104, 0.2755, 0.2548, 0.2632, 0.02049, 0.1068, 0.04547, 0.1077, 0.04566, 0.2352, 0.007511, 0.2315, 0.2548, 0.2632, 0.2104, 0.2755, 0.194, 0.2149, 0.2289, 0.2007, 0.02036, 0.0786, 0.04551, 0.08011, 0.04547, 0.1077, 0.02049, 0.1068, 0.2289, 0.2007, 0.194, 0.2149, 0.1583, 0.09284, 0.1817, 0.08534, 0.02304, 0.05019, 0.05137, 0.05838, 0.04551, 0.08011, 0.02036, 0.0786, 0.1817, 0.08534, 0.1583, 0.09284, 0.1516, 0.06642, 0.1745, 0.05903, 0.1653, 0.03386, 0.1411, 0.04733, 0.1356, 0.04086, 0.158, 0.02241, 0.03868, 0.02178, 0.0566, 0.04063, 0.05555, 0.0507, 0.02793, 0.03619, 0.02793, 0.03619, 0.05555, 0.0507, 0.05137, 0.05838, 0.02304, 0.05019, 0.1745, 0.05903, 0.1516, 0.06642, 0.1411, 0.04733, 0.1653, 0.03386, 0.05175, 0.01251, 0.0651, 0.03538, 0.0566, 0.04063, 0.03868, 0.02178, 0.158, 0.02241, 0.1356, 0.04086, 0.1331, 0.03177, 0.1461, 0.01192, 0.185, 0.5212, 0.1776, 0.5032, 0.187, 0.4953, 0.1933, 0.5178, 0.09718, 0.5166, 0.113, 0.4906, 0.1236, 0.504, 0.1231, 0.5276, 0.1596, 0.5281, 0.1566, 0.5081, 0.1698, 0.5056, 0.1757, 0.5244, 0.1335, 0.005259, 0.1246, 0.02889, 0.1138, 0.02737, 0.1184, 0.0009912, 0.1246, 0.02889, 0.1237, 0.03702, 0.1138, 0.03647, 0.1138, 0.02737, 0.1247, 0.04531, 0.1153, 0.04657, 0.1138, 0.03647, 0.1237, 0.03702, 0.1362, 0.07236, 0.1229, 0.07728, 0.1175, 0.0555, 0.1281, 0.05184, 0.1281, 0.05184, 0.1175, 0.0555, 0.1153, 0.04657, 0.1247, 0.04531, 0.1413, 0.09772, 0.1266, 0.1012, 0.1229, 0.07728, 0.1362, 0.07236, 0.1706, 0.2203, 0.1515, 0.2223, 0.1266, 0.1012, 0.1413, 0.09772, 0.1843, 0.2802, 0.1649, 0.2823, 0.1515, 0.2223, 0.1706, 0.2203, 0.1892, 0.3123, 0.1829, 0.3149, 0.1679, 0.2979, 0.1649, 0.2823, 0.1843, 0.2802, 0.1804, 0.4763, 0.1705, 0.4788, 0.169, 0.4627, 0.1816, 0.4613, 0.1774, 0.4889, 0.1685, 0.4955, 0.1705, 0.4788, 0.1804, 0.4763, 0.1816, 0.4613, 0.169, 0.4627, 0.1714, 0.4417, 0.1824, 0.4409, 0.17, 0.3632, 0.1807, 0.3575, 0.1842, 0.3671, 0.1746, 0.3699, 0.1824, 0.4409, 0.1714, 0.4417, 0.1674, 0.4236, 0.1823, 0.422, 0.1914, 0.3561, 0.1807, 0.3575, 0.1898, 0.3386, 0.2067, 0.3563, 0.216, 0.4064, 0.2013, 0.4012, 0.2015, 0.3656, 0.1566, 0.5081, 0.1552, 0.4979, 0.1685, 0.4955, 0.1698, 0.5056, 0.1349, 0.5087, 0.1319, 0.495, 0.1417, 0.4988, 0.143, 0.5091, 0.1331, 0.5289, 0.1349, 0.5087, 0.143, 0.5091, 0.1429, 0.5293, 0.09188, 0.000101, 0.09465, 0.028, 0.07547, 0.0315, 0.06586, 0.005934, 0.09465, 0.028, 0.09555, 0.03766, 0.07721, 0.0407, 0.07547, 0.0315, 0.09653, 0.049, 0.07755, 0.05131, 0.07721, 0.0407, 0.09555, 0.03766, 0.1005, 0.08174, 0.07759, 0.08324, 0.07724, 0.06068, 0.09753, 0.05901, 0.09753, 0.05901, 0.07724, 0.06068, 0.07755, 0.05131, 0.09653, 0.049, 0.1032, 0.1051, 0.07957, 0.1075, 0.07759, 0.08324, 0.1005, 0.08174, 0.1205, 0.226, 0.09044, 0.2308, 0.07957, 0.1075, 0.1032, 0.1051, 0.1308, 0.2851, 0.1117, 0.2916, 0.09612, 0.2933, 0.09044, 0.2308, 0.1205, 0.226, 0.08715, 0.3322, 0.09622, 0.3106, 0.1007, 0.3154, 0.09534, 0.3301, 0.1537, 0.482, 0.1361, 0.4829, 0.1324, 0.4666, 0.1521, 0.4682, 0.1552, 0.4979, 0.1417, 0.4988, 0.1361, 0.4829, 0.1537, 0.482, 0.145, 0.4217, 0.1674, 0.4236, 0.1674, 0.4237, 0.145, 0.4218, 0.145, 0.4217, 0.1254, 0.4271, 0.1265, 0.4069, 0.1437, 0.4063, 0.1324, 0.4666, 0.1258, 0.4485, 0.1258, 0.4485, 0.1324, 0.4665, 0.1404, 0.37, 0.1101, 0.3752, 0.1098, 0.3682, 0.1437, 0.4063, 0.1265, 0.4069, 0.1101, 0.3752, 0.1404, 0.37, 0.152, 0.4682, 0.1324, 0.4665, 0.1353, 0.4627, 0.1515, 0.4636, 0.1324, 0.4665, 0.1258, 0.4485, 0.1312, 0.4475, 0.1353, 0.4627, 0.1674, 0.4236, 0.1714, 0.4417, 0.1713, 0.4417, 0.1674, 0.4237, 0.1521, 0.4682, 0.1324, 0.4666, 0.1324, 0.4665, 0.152, 0.4682, 0.1714, 0.4417, 0.169, 0.4627, 0.169, 0.4627, 0.1713, 0.4417, 0.1258, 0.4485, 0.1254, 0.4271, 0.1254, 0.4272, 0.1258, 0.4485, 0.169, 0.4627, 0.1521, 0.4682, 0.152, 0.4682, 0.169, 0.4627, 0.1254, 0.4272, 0.145, 0.4218, 0.1455, 0.4266, 0.13, 0.4307, 0.169, 0.4627, 0.152, 0.4682, 0.1515, 0.4636, 0.1652, 0.4596, 0.1612, 0.4029, 0.1437, 0.4063, 0.1404, 0.37, 0.17, 0.3632, 0.17, 0.3632, 0.1404, 0.37, 0.1678, 0.3581, 0.1674, 0.4236, 0.145, 0.4217, 0.1437, 0.4063, 0.1612, 0.4029, 0.1254, 0.4271, 0.145, 0.4217, 0.145, 0.4218, 0.1254, 0.4272, 0.1685, 0.4955, 0.1552, 0.4979, 0.1537, 0.482, 0.1705, 0.4788, 0.1705, 0.4788, 0.1537, 0.482, 0.1521, 0.4682, 0.169, 0.4627, 0.09791, 0.3726, 0.0844, 0.3573, 0.09344, 0.3542, 0.09986, 0.3649, 0.1649, 0.2823, 0.1516, 0.2843, 0.1308, 0.2851, 0.1205, 0.226, 0.1515, 0.2223, 0.1515, 0.2223, 0.1205, 0.226, 0.1032, 0.1051, 0.1266, 0.1012, 0.1266, 0.1012, 0.1032, 0.1051, 0.1005, 0.08174, 0.1229, 0.07728, 0.1175, 0.0555, 0.09753, 0.05901, 0.09653, 0.049, 0.1153, 0.04657, 0.1229, 0.07728, 0.1005, 0.08174, 0.09753, 0.05901, 0.1175, 0.0555, 0.1153, 0.04657, 0.09653, 0.049, 0.09555, 0.03766, 0.1138, 0.03647, 0.1138, 0.02737, 0.1138, 0.03647, 0.09555, 0.03766, 0.09465, 0.028, 0.1184, 0.0009912, 0.1138, 0.02737, 0.09465, 0.028, 0.09188, 0.000101, 0.143, 0.5091, 0.1417, 0.4988, 0.1552, 0.4979, 0.1566, 0.5081, 0.1429, 0.5293, 0.143, 0.5091, 0.1566, 0.5081, 0.1596, 0.5281, 0.1117, 0.2916, 0.1325, 0.2949, 0.1335, 0.3007, 0.1138, 0.2977, 0.1898, 0.3386, 0.175, 0.3213, 0.1829, 0.3149, 0.1892, 0.3123, 0.1375, 0.3532, 0.1098, 0.3682, 0.1081, 0.3602, 0.1368, 0.3481, 0.1678, 0.3581, 0.1807, 0.3575, 0.17, 0.3632, 0.1325, 0.2949, 0.1117, 0.2916, 0.1308, 0.2851, 0.1807, 0.3575, 0.1678, 0.3581, 0.1678, 0.3526, 0.1778, 0.3524, 0.1679, 0.2979, 0.1829, 0.3149, 0.1786, 0.315, 0.1673, 0.302, 0.1325, 0.2949, 0.1516, 0.2843, 0.1492, 0.2889, 0.1335, 0.3007, 0.1898, 0.3386, 0.1807, 0.3575, 0.1778, 0.3524, 0.1824, 0.3394, 0.1516, 0.2843, 0.1325, 0.2949, 0.1308, 0.2851, 0.09622, 0.3106, 0.08715, 0.3322, 0.07909, 0.3302, 0.07685, 0.2963, 0.09612, 0.2933, 0.1117, 0.2916, 0.09622, 0.3106, 0.09612, 0.2933, 0.09684, 0.3385, 0.0844, 0.3573, 0.07909, 0.3302, 0.08715, 0.3322, 0.1829, 0.3149, 0.175, 0.3213, 0.1693, 0.3206, 0.1786, 0.315, 0.175, 0.3213, 0.1898, 0.3386, 0.1824, 0.3394, 0.1693, 0.3206, 0.0844, 0.3573, 0.09791, 0.3726, 0.08671, 0.3739, 0.1679, 0.2979, 0.1516, 0.2843, 0.1649, 0.2823, 0.1516, 0.2843, 0.1679, 0.2979, 0.1673, 0.302, 0.1492, 0.2889, 0.0844, 0.3573, 0.09684, 0.3385, 0.1026, 0.3376, 0.09344, 0.3542, 0.1098, 0.3682, 0.1375, 0.3532, 0.1404, 0.37, 0.1678, 0.3581, 0.1404, 0.37, 0.1375, 0.3532, 0.1642, 0.3174, 0.1693, 0.3206, 0.1651, 0.3272, 0.1589, 0.3234, 0.1824, 0.3394, 0.1778, 0.3524, 0.1746, 0.3464, 0.1761, 0.3387, 0.1688, 0.3171, 0.1642, 0.3174, 0.1335, 0.3007, 0.1492, 0.2889, 0.1673, 0.302, 0.1007, 0.3154, 0.1138, 0.2977, 0.1174, 0.3033, 0.1036, 0.3206, 0.1026, 0.3376, 0.09534, 0.3301, 0.1006, 0.3296, 0.105, 0.3323, 0.1368, 0.3481, 0.1026, 0.3376, 0.105, 0.3323, 0.1368, 0.3403, 0.1693, 0.3206, 0.1824, 0.3394, 0.1761, 0.3387, 0.1651, 0.3272, 0.1693, 0.3206, 0.1642, 0.3174, 0.1688, 0.3171, 0.09534, 0.3301, 0.1007, 0.3154, 0.1036, 0.3206, 0.1006, 0.3296, 0.1368, 0.3481, 0.1081, 0.3602, 0.1026, 0.3376, 0.1081, 0.3602, 0.09986, 0.3649, 0.09344, 0.3542, 0.1026, 0.3376, 0.1786, 0.315, 0.1693, 0.3206, 0.1688, 0.3171, 0.1673, 0.302, 0.1786, 0.315, 0.1688, 0.3171, 0.1098, 0.3682, 0.09791, 0.3726, 0.09986, 0.3649, 0.1081, 0.3602, 0.09622, 0.3106, 0.1117, 0.2916, 0.1138, 0.2977, 0.1007, 0.3154, 0.1678, 0.3581, 0.1375, 0.3532, 0.1368, 0.3481, 0.1678, 0.3526, 0.1051, 0.3291, 0.1006, 0.3296, 0.1036, 0.3206, 0.1346, 0.327, 0.1051, 0.3291, 0.1036, 0.3206, 0.1174, 0.3033, 0.1322, 0.3077, 0.1322, 0.3077, 0.1589, 0.3234, 0.1346, 0.327, 0.1651, 0.3272, 0.1761, 0.3387, 0.1746, 0.3464, 0.1664, 0.3444, 0.105, 0.3323, 0.1006, 0.3296, 0.1051, 0.3291, 0.1664, 0.3444, 0.1368, 0.3403, 0.1346, 0.327, 0.1589, 0.3234, 0.1651, 0.3272, 0.1368, 0.3403, 0.105, 0.3323, 0.1051, 0.3291, 0.1346, 0.327, 0.1778, 0.3524, 0.1678, 0.3526, 0.1664, 0.3444, 0.1746, 0.3464, 0.1335, 0.3007, 0.1642, 0.3174, 0.1589, 0.3234, 0.1322, 0.3077, 0.1678, 0.3526, 0.1368, 0.3481, 0.1368, 0.3403, 0.1664, 0.3444, 0.1138, 0.2977, 0.1335, 0.3007, 0.1322, 0.3077, 0.1174, 0.3033, 0.1515, 0.4636, 0.1353, 0.4627, 0.1312, 0.4475, 0.1485, 0.4441, 0.1485, 0.4441, 0.1312, 0.4475, 0.13, 0.4307, 0.1455, 0.4266, 0.1659, 0.4422, 0.1485, 0.4441, 0.1455, 0.4266, 0.1637, 0.4279, 0.1652, 0.4596, 0.1515, 0.4636, 0.1485, 0.4441, 0.1659, 0.4422, 0.1713, 0.4417, 0.169, 0.4627, 0.1652, 0.4596, 0.1659, 0.4422, 0.1258, 0.4485, 0.1254, 0.4272, 0.13, 0.4307, 0.1312, 0.4475, 0.1674, 0.4237, 0.1713, 0.4417, 0.1659, 0.4422, 0.1637, 0.4279, 0.145, 0.4218, 0.1674, 0.4237, 0.1637, 0.4279, 0.1455, 0.4266, 0.3556, 0.0001013, 0.3635, 0.000101, 0.3606, 0.01758, 0.3538, 0.01763, 0.3939, 0.4022, 0.3994, 0.4254, 0.3921, 0.4089, 0.3873, 0.3876, 0.2902, 0.05272, 0.2922, 0.02875, 0.2982, 0.04397, 0.2964, 0.06602, 0.3658, 0.4519, 0.3423, 0.4519, 0.3421, 0.4333, 0.3626, 0.4333, 0.3932, 0.4519, 0.3801, 0.4519, 0.3752, 0.4333, 0.3867, 0.4333, 0.305, 0.4519, 0.2908, 0.4519, 0.297, 0.4333, 0.3094, 0.4333, 0.3864, 0.01363, 0.3925, 0.02877, 0.3861, 0.04398, 0.3807, 0.03005, 0.2648, 0.1776, 0.2676, 0.1382, 0.2766, 0.1447, 0.2742, 0.1809, 0.398, 0.4385, 0.3932, 0.4519, 0.3867, 0.4333, 0.3909, 0.4209, 0.2799, 0.2696, 0.2689, 0.2129, 0.2778, 0.2134, 0.2874, 0.2656, 0.4048, 0.0889, 0.4172, 0.1382, 0.4077, 0.1447, 0.3969, 0.09931, 0.3635, 0.000101, 0.3706, 0.0001107, 0.3669, 0.01764, 0.3606, 0.01758, 0.4192, 0.1776, 0.4172, 0.2129, 0.4077, 0.2134, 0.4095, 0.1809, 0.3423, 0.4519, 0.3189, 0.4519, 0.3216, 0.4333, 0.3421, 0.4333, 0.4172, 0.1382, 0.4192, 0.1776, 0.4095, 0.1809, 0.4077, 0.1447, 0.2991, 0.01362, 0.3148, 0.0001203, 0.318, 0.01763, 0.3042, 0.03004, 0.2929, 0.3782, 0.2799, 0.2696, 0.2874, 0.2656, 0.2988, 0.3655, 0.2689, 0.2129, 0.2648, 0.1776, 0.2742, 0.1809, 0.2778, 0.2134, 0.4172, 0.2129, 0.4042, 0.2696, 0.3963, 0.2656, 0.4077, 0.2134, 0.2792, 0.0889, 0.2888, 0.07417, 0.2952, 0.08576, 0.2868, 0.09931, 0.3225, 0.0001184, 0.3301, 0.0001158, 0.3314, 0.01763, 0.3248, 0.01763, 0.2881, 0.4022, 0.2929, 0.3782, 0.2988, 0.3655, 0.2946, 0.3876, 0.3946, 0.05272, 0.3953, 0.07417, 0.3885, 0.08576, 0.3879, 0.06602, 0.4042, 0.2696, 0.3884, 0.3782, 0.3825, 0.3655, 0.3963, 0.2656, 0.3801, 0.4519, 0.3658, 0.4519, 0.3626, 0.4333, 0.3752, 0.4333, 0.3953, 0.07417, 0.4048, 0.0889, 0.3969, 0.09931, 0.3885, 0.08576, 0.2826, 0.4254, 0.2881, 0.4022, 0.2946, 0.3876, 0.2898, 0.4089, 0.3429, 0.0001112, 0.3556, 0.0001013, 0.3538, 0.01763, 0.3426, 0.01763, 0.2676, 0.1382, 0.2792, 0.0889, 0.2868, 0.09931, 0.2766, 0.1447, 0.3884, 0.3782, 0.3939, 0.4022, 0.3873, 0.3876, 0.3825, 0.3655, 0.3925, 0.02877, 0.3946, 0.05272, 0.3879, 0.06602, 0.3861, 0.04398, 0.3994, 0.4254, 0.398, 0.4385, 0.3909, 0.4209, 0.3921, 0.4089, 0.2888, 0.07417, 0.2902, 0.05272, 0.2964, 0.06602, 0.2952, 0.08576, 0.3301, 0.0001158, 0.3429, 0.0001112, 0.3426, 0.01763, 0.3314, 0.01763, 0.3189, 0.4519, 0.305, 0.4519, 0.3094, 0.4333, 0.3216, 0.4333, 0.2908, 0.4519, 0.2847, 0.4385, 0.2916, 0.4209, 0.297, 0.4333, 0.2922, 0.02875, 0.2991, 0.01362, 0.3042, 0.03004, 0.2982, 0.04397, 0.3148, 0.0001203, 0.3225, 0.0001184, 0.3248, 0.01763, 0.318, 0.01763, 0.2847, 0.4385, 0.2826, 0.4254, 0.2898, 0.4089, 0.2916, 0.4209, 0.3706, 0.0001107, 0.3864, 0.01363, 0.3807, 0.03005, 0.3669, 0.01764, 0.5549, 0.8402, 0.5551, 0.7397, 0.5727, 0.7397, 0.5725, 0.8402, 0.5553, 0.6866, 0.5553, 0.654, 0.5729, 0.654, 0.5729, 0.6866, 0.5551, 0.9884, 0.5551, 0.9759, 0.5726, 0.9759, 0.5726, 0.9884, 0.5553, 0.224, 0.5551, 0.1705, 0.5727, 0.1705, 0.5729, 0.224, 0.5551, 0.5712, 0.5552, 0.5552, 0.5728, 0.5552, 0.5727, 0.5712, 0.5549, 0.455, 0.5549, 0.4438, 0.5725, 0.4438, 0.5725, 0.455, 0.555, 0.8627, 0.5549, 0.8402, 0.5725, 0.8402, 0.5726, 0.8627, 0.5552, 0.3751, 0.5552, 0.3553, 0.5728, 0.3553, 0.5728, 0.3751, 0.5551, 0.9553, 0.5551, 0.9348, 0.5726, 0.9348, 0.5726, 0.9553, 0.5551, 0.1705, 0.5549, 0.0697, 0.5725, 0.0697, 0.5727, 0.1705, 0.5552, 0.3553, 0.5551, 0.3394, 0.5727, 0.3394, 0.5728, 0.3553, 0.5549, 0.4728, 0.5549, 0.4662, 0.5725, 0.4662, 0.5725, 0.4728, 0.5551, 0.8846, 0.555, 0.8627, 0.5726, 0.8627, 0.5727, 0.8846, 0.5552, 0.6177, 0.5551, 0.5712, 0.5727, 0.5712, 0.5728, 0.6177, 0.5549, 0.4662, 0.5549, 0.455, 0.5725, 0.455, 0.5725, 0.4662, 0.5549, 0.0697, 0.555, 0.04708, 0.5726, 0.04708, 0.5725, 0.0697, 0.5552, 0.3972, 0.5552, 0.3751, 0.5728, 0.3751, 0.5727, 0.3972, 0.5551, 0.9759, 0.5551, 0.9553, 0.5726, 0.9553, 0.5726, 0.9759, 0.5551, 0.02518, 0.5552, 0.01314, 0.5728, 0.01314, 0.5727, 0.02518, 0.5552, 0.5552, 0.5552, 0.5354, 0.5728, 0.5354, 0.5728, 0.5552, 0.5551, 0.9348, 0.5551, 0.9226, 0.5726, 0.9226, 0.5726, 0.9348, 0.5551, 0.9102, 0.5552, 0.8968, 0.5728, 0.8968, 0.5726, 0.9102, 0.5552, 0.5133, 0.5551, 0.4981, 0.5726, 0.4981, 0.5727, 0.5133, 0.5549, 0.4796, 0.5549, 0.4728, 0.5725, 0.4728, 0.5725, 0.4796, 0.5552, 0.8968, 0.5551, 0.8846, 0.5727, 0.8846, 0.5728, 0.8968, 0.5549, 0.4307, 0.5551, 0.4122, 0.5726, 0.4122, 0.5725, 0.4307, 0.5549, 0.4438, 0.5549, 0.437, 0.5725, 0.437, 0.5725, 0.4438, 0.555, 0.04708, 0.5551, 0.02518, 0.5727, 0.02518, 0.5726, 0.04708, 0.5552, 0.5354, 0.5552, 0.5133, 0.5727, 0.5133, 0.5728, 0.5354, 0.5551, 0.9999, 0.5551, 0.9884, 0.5726, 0.9884, 0.5726, 0.9999, 0.5551, 0.9226, 0.5551, 0.9102, 0.5726, 0.9102, 0.5726, 0.9226, 0.5551, 0.4122, 0.5552, 0.3972, 0.5727, 0.3972, 0.5726, 0.4122, 0.5553, 0.654, 0.5552, 0.6177, 0.5728, 0.6177, 0.5729, 0.654, 0.5552, 0.01314, 0.5551, 0.000101, 0.5726, 0.000101, 0.5728, 0.01314, 0.5551, 0.7397, 0.5553, 0.6866, 0.5729, 0.6866, 0.5727, 0.7397, 0.5551, 0.3394, 0.5552, 0.2927, 0.5728, 0.2927, 0.5727, 0.3394, 0.5549, 0.437, 0.5549, 0.4307, 0.5725, 0.4307, 0.5725, 0.437, 0.5553, 0.2565, 0.5553, 0.224, 0.5729, 0.224, 0.5729, 0.2565, 0.5552, 0.2927, 0.5553, 0.2565, 0.5729, 0.2565, 0.5728, 0.2927, 0.5551, 0.4981, 0.5549, 0.4796, 0.5725, 0.4796, 0.5726, 0.4981, 0.423, 0.1959, 0.4194, 0.1634, 0.4872, 0.197, 0.5204, 0.4157, 0.5078, 0.4157, 0.4872, 0.197, 0.5529, 0.1959, 0.5415, 0.2481, 0.4872, 0.197, 0.432, 0.08178, 0.4404, 0.06823, 0.4872, 0.197, 0.4878, 0.0001014, 0.499, 0.0001013, 0.4872, 0.197, 0.4398, 0.3701, 0.444, 0.3479, 0.4872, 0.197, 0.5331, 0.04849, 0.5337, 0.06823, 0.4872, 0.197, 0.4873, 0.4157, 0.4668, 0.4157, 0.4872, 0.197, 0.5415, 0.2481, 0.5277, 0.3479, 0.4872, 0.197, 0.5337, 0.06823, 0.5421, 0.08178, 0.4872, 0.197, 0.47, 0.0001017, 0.4766, 0.0001016, 0.4872, 0.197, 0.435, 0.3914, 0.4398, 0.3701, 0.4872, 0.197, 0.4218, 0.1272, 0.432, 0.08178, 0.4872, 0.197, 0.4766, 0.0001016, 0.4878, 0.0001014, 0.4872, 0.197, 0.5277, 0.3479, 0.5325, 0.3701, 0.4872, 0.197, 0.5313, 0.02644, 0.5331, 0.04849, 0.4872, 0.197, 0.5078, 0.4157, 0.4873, 0.4157, 0.4872, 0.197, 0.5373, 0.3914, 0.5361, 0.4034, 0.4872, 0.197, 0.4404, 0.06823, 0.4416, 0.04849, 0.4872, 0.197, 0.4668, 0.4157, 0.4546, 0.4157, 0.4872, 0.197, 0.4422, 0.4157, 0.4368, 0.4034, 0.4872, 0.197, 0.4434, 0.02644, 0.4494, 0.01252, 0.4872, 0.197, 0.4632, 0.0001018, 0.47, 0.0001017, 0.4872, 0.197, 0.4368, 0.4034, 0.435, 0.3914, 0.4872, 0.197, 0.5121, 0.000101, 0.5259, 0.01251, 0.4872, 0.197, 0.499, 0.0001013, 0.5058, 0.0001011, 0.4872, 0.197, 0.5325, 0.3701, 0.5373, 0.3914, 0.4872, 0.197, 0.4416, 0.04849, 0.4434, 0.02644, 0.4872, 0.197, 0.5319, 0.4157, 0.5204, 0.4157, 0.4872, 0.197, 0.4546, 0.4157, 0.4422, 0.4157, 0.4872, 0.197, 0.5259, 0.01251, 0.5313, 0.02644, 0.4872, 0.197, 0.4194, 0.1634, 0.4218, 0.1272, 0.4872, 0.197, 0.5361, 0.4034, 0.5319, 0.4157, 0.4872, 0.197, 0.4326, 0.2481, 0.423, 0.1959, 0.4872, 0.197, 0.5421, 0.08178, 0.5529, 0.1272, 0.4872, 0.197, 0.5058, 0.0001011, 0.5121, 0.000101, 0.4872, 0.197, 0.5547, 0.1634, 0.5529, 0.1959, 0.4872, 0.197, 0.5529, 0.1272, 0.5547, 0.1634, 0.4872, 0.197, 0.4494, 0.01252, 0.4632, 0.0001018, 0.4872, 0.197, 0.444, 0.3479, 0.4326, 0.2481, 0.4872, 0.197, 0.2013, 0.4012, 0.1905, 0.4035, 0.191, 0.3663, 0.2015, 0.3656, 0.2014, 0.408, 0.1884, 0.4098, 0.1905, 0.4035, 0.2013, 0.4012, 0.1884, 0.4098, 0.1701, 0.4106, 0.172, 0.4047, 0.1905, 0.4035, 0.1905, 0.4035, 0.172, 0.4047, 0.1746, 0.3699, 0.1842, 0.3671, 0.191, 0.3663, 0.1914, 0.3561, 0.2067, 0.3563, 0.2015, 0.3656, 0.191, 0.3663, 0.1968, 0.4208, 0.1823, 0.422, 0.1884, 0.4098, 0.2014, 0.408, 0.1612, 0.4029, 0.17, 0.3632, 0.1746, 0.3699, 0.172, 0.4047, 0.1807, 0.3575, 0.1914, 0.3561, 0.191, 0.3663, 0.1842, 0.3671, 0.1674, 0.4236, 0.1612, 0.4029, 0.172, 0.4047, 0.1701, 0.4106, 0.08672, 0.374, 0.09791, 0.3726, 0.09685, 0.3834, 0.09038, 0.3844, 0.1254, 0.4271, 0.1111, 0.4327, 0.1022, 0.4211, 0.1189, 0.4172, 0.09558, 0.4337, 0.07707, 0.4227, 0.08848, 0.4158, 0.08992, 0.4221, 0.1101, 0.3752, 0.1265, 0.4069, 0.1157, 0.4116, 0.1062, 0.384, 0.07222, 0.3803, 0.08671, 0.3739, 0.08672, 0.374, 0.07226, 0.3803, 0.08671, 0.3739, 0.09791, 0.3726, 0.09791, 0.3726, 0.08672, 0.374, 0.07704, 0.4227, 0.07222, 0.3803, 0.07226, 0.3803, 0.07707, 0.4227, 0.1254, 0.4271, 0.1111, 0.4328, 0.1111, 0.4327, 0.1254, 0.4271, 0.1111, 0.4328, 0.09557, 0.4337, 0.09558, 0.4337, 0.1111, 0.4327, 0.1022, 0.4211, 0.08992, 0.4221, 0.08848, 0.4158, 0.09864, 0.416, 0.09864, 0.416, 0.08848, 0.4158, 0.08116, 0.387, 0.09038, 0.3844, 0.1157, 0.4116, 0.09864, 0.416, 0.09038, 0.3844, 0.09685, 0.3834, 0.1062, 0.384, 0.1189, 0.4172, 0.1022, 0.4211, 0.09864, 0.416, 0.1157, 0.4116, 0.09791, 0.3726, 0.1101, 0.3752, 0.1062, 0.384, 0.09685, 0.3834, 0.1111, 0.4327, 0.09558, 0.4337, 0.08992, 0.4221, 0.1022, 0.4211, 0.1265, 0.4069, 0.1254, 0.4271, 0.1189, 0.4172, 0.1157, 0.4116, 0.07707, 0.4227, 0.07226, 0.3803, 0.08116, 0.387, 0.08848, 0.4158, 0.07226, 0.3803, 0.08672, 0.374, 0.09038, 0.3844, 0.08116, 0.387])
me_cube_002.materials.append(mat_material_001)
me_cube_002.update()

# ---- objects
ob_bottom_sarc = bpy.data.objects.new('bottom sarc.', me_cube_001)
ob_top_sarc = bpy.data.objects.new('top sarc.', me_cube_002)

# ---- transforms, parenting, visibility, modifiers, constraints
ob_bottom_sarc.location = (0.0, 0.0, 0.0)
ob_top_sarc.location = (0.0, 0.0, 0.0)

# ---- collection membership
col_collection.objects.link(ob_bottom_sarc)
col_collection.objects.link(ob_top_sarc)

# ---- scene / render settings (as saved in the file)
scene.frame_start = 1; scene.frame_end = 250; scene.frame_set(2)
scene.render.engine = 'BLENDER_EEVEE_NEXT'
scene.cycles.sampling_pattern = 'TABULATED_SOBOL'
scene.cycles.use_light_tree = False
scene.view_settings.view_transform = 'Filmic'
bpy.context.view_layer.update()

# ---- added for rendering (the .blend has no active camera and no usable light): camera, sun
cam_auto = bpy.data.cameras.new('AutoCamera')
cam_auto.lens = 50.0
cam_auto.sensor_width = 36.0
cam_auto.clip_end = 1000.0
ob_auto_camera = bpy.data.objects.new('AutoCamera', cam_auto)
scene.collection.objects.link(ob_auto_camera)
ob_auto_camera.location = (2.69486, -3.38308, 2.27739)
ob_auto_camera.rotation_euler = (1.09748, -7.21219e-08, 0.694738)
scene.camera = ob_auto_camera
light_auto_sun = bpy.data.lights.new('AutoSun', 'SUN')
light_auto_sun.energy = 3.0
light_auto_sun.angle = 0.0523599
ob_auto_sun = bpy.data.objects.new('AutoSun', light_auto_sun)
scene.collection.objects.link(ob_auto_sun)
ob_auto_sun.rotation_euler = (0.872665, 0.174533, 0.523599)
bpy.context.view_layer.update()
